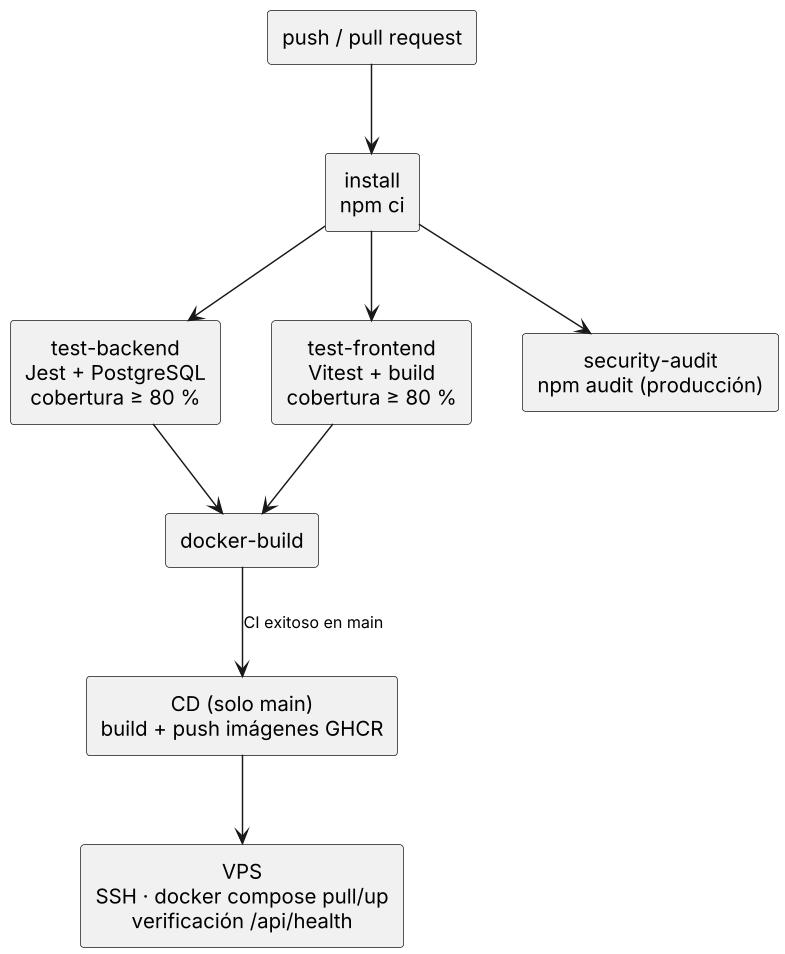

The diagram above was rendered by PlantUML. Its source (embedded in the PNG):
@startuml
skinparam monochrome true
skinparam shadowing false
skinparam dpi 140
skinparam defaultFontName Arial
skinparam ArrowFontSize 11
skinparam defaultTextAlignment center
rectangle "push / pull request" as P
rectangle "install\nnpm ci" as I
rectangle "test-backend\nJest + PostgreSQL\ncobertura ≥ 80 %" as TB
rectangle "test-frontend\nVitest + build\ncobertura ≥ 80 %" as TF
rectangle "security-audit\nnpm audit (producción)" as SA
rectangle "docker-build" as DB
rectangle "CD (solo main)\nbuild + push imágenes GHCR" as CD
rectangle "VPS\nSSH · docker compose pull/up\nverificación /api/health" as VPS
P --> I
I --> TB
I --> TF
I --> SA
TB --> DB
TF --> DB
DB --> CD : CI exitoso en main
CD --> VPS
@enduml